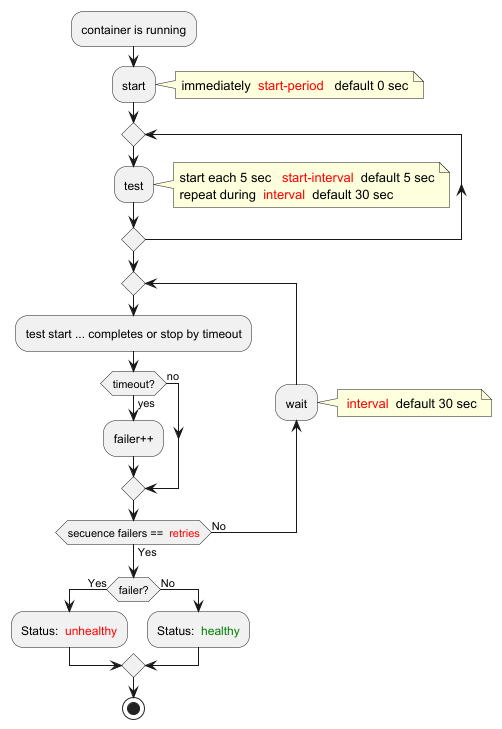

The diagram above was rendered by PlantUML. Its source (embedded in the PNG):
@startuml
:container is running;
:start;
note right
immediately  <color: red>start-period <color: black>  default 0 sec
end note
repeat
:test;
 note right
 start each 5 sec  <color: red> start-interval <color:black> default 5 sec
 repeat during <color: red> interval <color:black> default 30 sec
end note
repeat while


repeat
  :test start ... completes or stop by timeout;
    if (timeout?) then (yes)
   :failer++;
   
     else (no)
  endif;
backward :wait;
note right
<color : red> interval<color : black>  default 30 sec
end note
repeat while (secuence failers == <color : red> retries) is (No) not (Yes)
if (failer?) then (Yes)
 :Status: <color : red> unhealthy;
 
else  (No)
:Status: <color : green> healthy;
endif

stop


@enduml